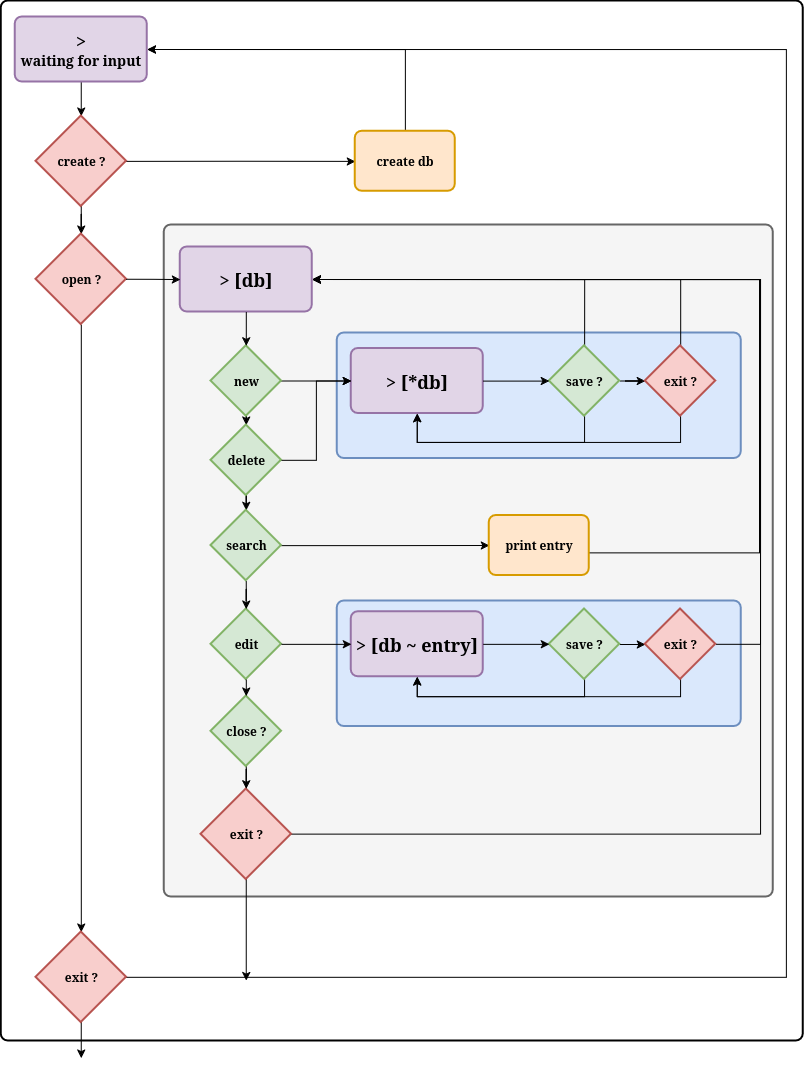

The diagram above was exported from draw.io. Its source (the exported page's mxGraphModel, read from the mxfile embedded in the PNG):
<mxGraphModel dx="2203" dy="1197" grid="0" gridSize="10" guides="1" tooltips="1" connect="1" arrows="1" fold="1" page="1" pageScale="1" pageWidth="850" pageHeight="1100" math="0" shadow="0">
  <root>
    <mxCell id="0" />
    <mxCell id="1" parent="0" />
    <mxCell id="cmqJh5lZB8FqGEXNEU1a-11" parent="1" style="rounded=1;whiteSpace=wrap;html=1;absoluteArcSize=1;arcSize=14;strokeWidth=2;" value="" vertex="1">
      <mxGeometry height="1040" width="802" x="21" y="23" as="geometry" />
    </mxCell>
    <mxCell id="cmqJh5lZB8FqGEXNEU1a-27" edge="1" parent="1" source="cmqJh5lZB8FqGEXNEU1a-5" style="edgeStyle=orthogonalEdgeStyle;rounded=0;orthogonalLoop=1;jettySize=auto;html=1;" target="cmqJh5lZB8FqGEXNEU1a-8">
      <mxGeometry relative="1" as="geometry" />
    </mxCell>
    <mxCell id="cmqJh5lZB8FqGEXNEU1a-5" parent="1" style="rounded=1;whiteSpace=wrap;html=1;absoluteArcSize=1;arcSize=14;strokeWidth=2;fillColor=#e1d5e7;strokeColor=#9673a6;" value="&lt;font style=&quot;font-size: 18px;&quot;&gt;&lt;b&gt;&amp;gt;&lt;/b&gt;&lt;/font&gt;&lt;div&gt;&lt;font style=&quot;font-size: 14px;&quot;&gt;&lt;b&gt;waiting for input&lt;/b&gt;&lt;/font&gt;&lt;/div&gt;" vertex="1">
      <mxGeometry height="65" width="132" x="35" y="39" as="geometry" />
    </mxCell>
    <mxCell id="cmqJh5lZB8FqGEXNEU1a-29" edge="1" parent="1" source="cmqJh5lZB8FqGEXNEU1a-7" style="edgeStyle=orthogonalEdgeStyle;rounded=0;orthogonalLoop=1;jettySize=auto;html=1;" target="cmqJh5lZB8FqGEXNEU1a-21">
      <mxGeometry relative="1" as="geometry" />
    </mxCell>
    <mxCell id="cmqJh5lZB8FqGEXNEU1a-28" edge="1" parent="1" source="cmqJh5lZB8FqGEXNEU1a-8" style="edgeStyle=orthogonalEdgeStyle;rounded=0;orthogonalLoop=1;jettySize=auto;html=1;" target="cmqJh5lZB8FqGEXNEU1a-7">
      <mxGeometry relative="1" as="geometry" />
    </mxCell>
    <mxCell id="cmqJh5lZB8FqGEXNEU1a-30" edge="1" parent="1" source="cmqJh5lZB8FqGEXNEU1a-8" style="edgeStyle=orthogonalEdgeStyle;rounded=0;orthogonalLoop=1;jettySize=auto;html=1;exitX=1;exitY=0.5;exitDx=0;exitDy=0;exitPerimeter=0;" target="cmqJh5lZB8FqGEXNEU1a-15">
      <mxGeometry relative="1" as="geometry">
        <mxPoint x="242" y="261" as="targetPoint" />
      </mxGeometry>
    </mxCell>
    <mxCell id="cmqJh5lZB8FqGEXNEU1a-8" parent="1" style="strokeWidth=2;html=1;shape=mxgraph.flowchart.decision;whiteSpace=wrap;fillColor=#f8cecc;strokeColor=#b85450;" value="&lt;b&gt;create ?&lt;/b&gt;" vertex="1">
      <mxGeometry height="90.5" width="90.5" x="55.75" y="138" as="geometry" />
    </mxCell>
    <mxCell id="cmqJh5lZB8FqGEXNEU1a-12" parent="1" style="rounded=1;whiteSpace=wrap;html=1;absoluteArcSize=1;arcSize=14;strokeWidth=2;fillColor=#f5f5f5;strokeColor=#666666;fontColor=#333333;" value="" vertex="1">
      <mxGeometry height="672" width="609" x="184" y="247" as="geometry" />
    </mxCell>
    <mxCell id="cmqJh5lZB8FqGEXNEU1a-7" parent="1" style="strokeWidth=2;html=1;shape=mxgraph.flowchart.decision;whiteSpace=wrap;fillColor=#f8cecc;strokeColor=#b85450;" value="&lt;b&gt;open ?&lt;/b&gt;" vertex="1">
      <mxGeometry height="90.5" width="90.5" x="55.75" y="256" as="geometry" />
    </mxCell>
    <mxCell id="cmqJh5lZB8FqGEXNEU1a-49" edge="1" parent="1" source="cmqJh5lZB8FqGEXNEU1a-15" style="edgeStyle=orthogonalEdgeStyle;rounded=0;orthogonalLoop=1;jettySize=auto;html=1;exitX=0.5;exitY=0;exitDx=0;exitDy=0;entryX=1;entryY=0.5;entryDx=0;entryDy=0;" target="cmqJh5lZB8FqGEXNEU1a-5">
      <mxGeometry relative="1" as="geometry" />
    </mxCell>
    <mxCell id="cmqJh5lZB8FqGEXNEU1a-15" parent="1" style="rounded=1;whiteSpace=wrap;html=1;absoluteArcSize=1;arcSize=14;strokeWidth=2;fillColor=#ffe6cc;strokeColor=#d79b00;" value="&lt;b&gt;create db&lt;/b&gt;" vertex="1">
      <mxGeometry height="60" width="100" x="375" y="153.25" as="geometry" />
    </mxCell>
    <mxCell id="cmqJh5lZB8FqGEXNEU1a-16" parent="1" style="rounded=1;whiteSpace=wrap;html=1;absoluteArcSize=1;arcSize=14;strokeWidth=2;fillColor=#e1d5e7;strokeColor=#9673a6;" value="&lt;div&gt;&lt;font style=&quot;font-size: 18px;&quot;&gt;&lt;b&gt;&amp;gt; [db]&lt;/b&gt;&lt;/font&gt;&lt;/div&gt;" vertex="1">
      <mxGeometry height="65" width="132" x="200" y="269" as="geometry" />
    </mxCell>
    <mxCell id="cmqJh5lZB8FqGEXNEU1a-19" parent="1" style="strokeWidth=2;html=1;shape=mxgraph.flowchart.decision;whiteSpace=wrap;fontStyle=1;fillColor=#d5e8d4;strokeColor=#82b366;" value="edit" vertex="1">
      <mxGeometry height="70.5" width="70.5" x="230.75" y="631" as="geometry" />
    </mxCell>
    <mxCell id="cmqJh5lZB8FqGEXNEU1a-112" edge="1" parent="1" source="cmqJh5lZB8FqGEXNEU1a-21" style="edgeStyle=orthogonalEdgeStyle;rounded=0;orthogonalLoop=1;jettySize=auto;html=1;entryX=1;entryY=0.5;entryDx=0;entryDy=0;" target="cmqJh5lZB8FqGEXNEU1a-5">
      <mxGeometry relative="1" as="geometry">
        <Array as="points">
          <mxPoint x="806.14" y="999.29" />
          <mxPoint x="806.14" y="71.57" />
        </Array>
      </mxGeometry>
    </mxCell>
    <mxCell id="cmqJh5lZB8FqGEXNEU1a-114" edge="1" parent="1" source="cmqJh5lZB8FqGEXNEU1a-21" style="edgeStyle=orthogonalEdgeStyle;rounded=0;orthogonalLoop=1;jettySize=auto;html=1;">
      <mxGeometry relative="1" as="geometry">
        <mxPoint x="101" y="1080.1428571428573" as="targetPoint" />
      </mxGeometry>
    </mxCell>
    <mxCell id="cmqJh5lZB8FqGEXNEU1a-21" parent="1" style="strokeWidth=2;html=1;shape=mxgraph.flowchart.decision;whiteSpace=wrap;fillColor=#f8cecc;strokeColor=#b85450;" value="&lt;b&gt;exit ?&lt;/b&gt;" vertex="1">
      <mxGeometry height="90.5" width="90.5" x="55.75" y="954" as="geometry" />
    </mxCell>
    <mxCell id="cmqJh5lZB8FqGEXNEU1a-101" edge="1" parent="1" source="cmqJh5lZB8FqGEXNEU1a-22" style="edgeStyle=orthogonalEdgeStyle;rounded=0;orthogonalLoop=1;jettySize=auto;html=1;entryX=1;entryY=0.5;entryDx=0;entryDy=0;" target="cmqJh5lZB8FqGEXNEU1a-16">
      <mxGeometry relative="1" as="geometry">
        <Array as="points">
          <mxPoint x="780.31" y="856.08" />
          <mxPoint x="780.31" y="301.46" />
        </Array>
      </mxGeometry>
    </mxCell>
    <mxCell id="cmqJh5lZB8FqGEXNEU1a-113" edge="1" parent="1" source="cmqJh5lZB8FqGEXNEU1a-22" style="edgeStyle=orthogonalEdgeStyle;rounded=0;orthogonalLoop=1;jettySize=auto;html=1;">
      <mxGeometry relative="1" as="geometry">
        <mxPoint x="266" y="1002.4286237444198" as="targetPoint" />
      </mxGeometry>
    </mxCell>
    <mxCell id="cmqJh5lZB8FqGEXNEU1a-22" parent="1" style="strokeWidth=2;html=1;shape=mxgraph.flowchart.decision;whiteSpace=wrap;fillColor=#f8cecc;strokeColor=#b85450;" value="&lt;b&gt;exit ?&lt;/b&gt;" vertex="1">
      <mxGeometry height="90.5" width="90.5" x="220.75" y="810.88" as="geometry" />
    </mxCell>
    <mxCell id="cmqJh5lZB8FqGEXNEU1a-34" edge="1" parent="1" source="cmqJh5lZB8FqGEXNEU1a-7" style="edgeStyle=orthogonalEdgeStyle;rounded=0;orthogonalLoop=1;jettySize=auto;html=1;exitX=1;exitY=0.5;exitDx=0;exitDy=0;exitPerimeter=0;" target="cmqJh5lZB8FqGEXNEU1a-16">
      <mxGeometry relative="1" as="geometry" />
    </mxCell>
    <mxCell id="cmqJh5lZB8FqGEXNEU1a-41" parent="1" style="rounded=1;whiteSpace=wrap;html=1;absoluteArcSize=1;arcSize=14;strokeWidth=2;fillColor=#dae8fc;strokeColor=#6c8ebf;" value="" vertex="1">
      <mxGeometry height="125.5" width="404" x="357" y="355" as="geometry" />
    </mxCell>
    <mxCell id="cmqJh5lZB8FqGEXNEU1a-43" parent="1" style="rounded=1;whiteSpace=wrap;html=1;absoluteArcSize=1;arcSize=14;strokeWidth=2;fillColor=#e1d5e7;strokeColor=#9673a6;" value="&lt;div&gt;&lt;font style=&quot;font-size: 18px;&quot;&gt;&lt;b&gt;&amp;gt; [*db]&lt;/b&gt;&lt;/font&gt;&lt;/div&gt;" vertex="1">
      <mxGeometry height="65" width="132" x="371" y="370.5" as="geometry" />
    </mxCell>
    <mxCell id="cmqJh5lZB8FqGEXNEU1a-46" parent="1" style="rounded=1;whiteSpace=wrap;html=1;absoluteArcSize=1;arcSize=14;strokeWidth=2;fillColor=#dae8fc;strokeColor=#6c8ebf;" value="" vertex="1">
      <mxGeometry height="125.5" width="404" x="357" y="623" as="geometry" />
    </mxCell>
    <mxCell id="cmqJh5lZB8FqGEXNEU1a-47" parent="1" style="rounded=1;whiteSpace=wrap;html=1;absoluteArcSize=1;arcSize=14;strokeWidth=2;fillColor=#e1d5e7;strokeColor=#9673a6;" value="&lt;div&gt;&lt;font style=&quot;font-size: 18px;&quot;&gt;&lt;b&gt;&amp;gt; [db ~ entry]&lt;/b&gt;&lt;/font&gt;&lt;/div&gt;" vertex="1">
      <mxGeometry height="65" width="132" x="371" y="633.75" as="geometry" />
    </mxCell>
    <mxCell id="cmqJh5lZB8FqGEXNEU1a-56" edge="1" parent="1" source="cmqJh5lZB8FqGEXNEU1a-9" style="edgeStyle=orthogonalEdgeStyle;rounded=0;orthogonalLoop=1;jettySize=auto;html=1;entryX=0;entryY=0.5;entryDx=0;entryDy=0;" target="cmqJh5lZB8FqGEXNEU1a-43">
      <mxGeometry relative="1" as="geometry" />
    </mxCell>
    <mxCell id="cmqJh5lZB8FqGEXNEU1a-105" edge="1" parent="1" source="cmqJh5lZB8FqGEXNEU1a-9" style="edgeStyle=orthogonalEdgeStyle;rounded=0;orthogonalLoop=1;jettySize=auto;html=1;" target="cmqJh5lZB8FqGEXNEU1a-18">
      <mxGeometry relative="1" as="geometry" />
    </mxCell>
    <mxCell id="cmqJh5lZB8FqGEXNEU1a-9" parent="1" style="strokeWidth=2;html=1;shape=mxgraph.flowchart.decision;whiteSpace=wrap;fontStyle=1;fillColor=#d5e8d4;strokeColor=#82b366;" value="new" vertex="1">
      <mxGeometry height="70.5" width="70.5" x="230.75" y="367.75" as="geometry" />
    </mxCell>
    <mxCell id="cmqJh5lZB8FqGEXNEU1a-26" edge="1" parent="1" source="cmqJh5lZB8FqGEXNEU1a-16" style="edgeStyle=orthogonalEdgeStyle;rounded=0;orthogonalLoop=1;jettySize=auto;html=1;exitX=0.5;exitY=1;exitDx=0;exitDy=0;entryX=0.5;entryY=0;entryDx=0;entryDy=0;entryPerimeter=0;" target="cmqJh5lZB8FqGEXNEU1a-9">
      <mxGeometry relative="1" as="geometry" />
    </mxCell>
    <mxCell id="cmqJh5lZB8FqGEXNEU1a-90" edge="1" parent="1" source="cmqJh5lZB8FqGEXNEU1a-18" style="edgeStyle=orthogonalEdgeStyle;rounded=0;orthogonalLoop=1;jettySize=auto;html=1;entryX=0;entryY=0.5;entryDx=0;entryDy=0;" target="cmqJh5lZB8FqGEXNEU1a-43">
      <mxGeometry relative="1" as="geometry" />
    </mxCell>
    <mxCell id="cmqJh5lZB8FqGEXNEU1a-104" edge="1" parent="1" source="cmqJh5lZB8FqGEXNEU1a-18" style="edgeStyle=orthogonalEdgeStyle;rounded=0;orthogonalLoop=1;jettySize=auto;html=1;" target="cmqJh5lZB8FqGEXNEU1a-17">
      <mxGeometry relative="1" as="geometry" />
    </mxCell>
    <mxCell id="cmqJh5lZB8FqGEXNEU1a-18" parent="1" style="strokeWidth=2;html=1;shape=mxgraph.flowchart.decision;whiteSpace=wrap;fontStyle=1;fillColor=#d5e8d4;strokeColor=#82b366;" value="delete" vertex="1">
      <mxGeometry height="70.5" width="70.5" x="230.75" y="447" as="geometry" />
    </mxCell>
    <mxCell id="cmqJh5lZB8FqGEXNEU1a-95" edge="1" parent="1" source="cmqJh5lZB8FqGEXNEU1a-17" style="edgeStyle=orthogonalEdgeStyle;rounded=0;orthogonalLoop=1;jettySize=auto;html=1;" target="cmqJh5lZB8FqGEXNEU1a-94">
      <mxGeometry relative="1" as="geometry" />
    </mxCell>
    <mxCell id="cmqJh5lZB8FqGEXNEU1a-100" edge="1" parent="1" source="cmqJh5lZB8FqGEXNEU1a-17" style="edgeStyle=orthogonalEdgeStyle;rounded=0;orthogonalLoop=1;jettySize=auto;html=1;" target="cmqJh5lZB8FqGEXNEU1a-19">
      <mxGeometry relative="1" as="geometry" />
    </mxCell>
    <mxCell id="cmqJh5lZB8FqGEXNEU1a-17" parent="1" style="strokeWidth=2;html=1;shape=mxgraph.flowchart.decision;whiteSpace=wrap;fontStyle=1;fillColor=#d5e8d4;strokeColor=#82b366;" value="search" vertex="1">
      <mxGeometry height="70.5" width="70.5" x="230.75" y="532.25" as="geometry" />
    </mxCell>
    <mxCell id="cmqJh5lZB8FqGEXNEU1a-74" edge="1" parent="1" source="cmqJh5lZB8FqGEXNEU1a-20" style="edgeStyle=orthogonalEdgeStyle;rounded=0;orthogonalLoop=1;jettySize=auto;html=1;" target="cmqJh5lZB8FqGEXNEU1a-71">
      <mxGeometry relative="1" as="geometry" />
    </mxCell>
    <mxCell id="cmqJh5lZB8FqGEXNEU1a-84" edge="1" parent="1" source="cmqJh5lZB8FqGEXNEU1a-20" style="edgeStyle=orthogonalEdgeStyle;rounded=0;orthogonalLoop=1;jettySize=auto;html=1;entryX=0.5;entryY=1;entryDx=0;entryDy=0;" target="cmqJh5lZB8FqGEXNEU1a-47">
      <mxGeometry relative="1" as="geometry">
        <Array as="points">
          <mxPoint x="604.22" y="718.78" />
          <mxPoint x="437.04" y="718.78" />
        </Array>
      </mxGeometry>
    </mxCell>
    <mxCell id="cmqJh5lZB8FqGEXNEU1a-20" parent="1" style="strokeWidth=2;html=1;shape=mxgraph.flowchart.decision;whiteSpace=wrap;fontStyle=1;fillColor=#d5e8d4;strokeColor=#82b366;" value="save ?" vertex="1">
      <mxGeometry height="70.5" width="70.5" x="569" y="631" as="geometry" />
    </mxCell>
    <mxCell id="cmqJh5lZB8FqGEXNEU1a-102" edge="1" parent="1" source="cmqJh5lZB8FqGEXNEU1a-50" style="edgeStyle=orthogonalEdgeStyle;rounded=0;orthogonalLoop=1;jettySize=auto;html=1;" target="cmqJh5lZB8FqGEXNEU1a-22">
      <mxGeometry relative="1" as="geometry" />
    </mxCell>
    <mxCell id="cmqJh5lZB8FqGEXNEU1a-50" parent="1" style="strokeWidth=2;html=1;shape=mxgraph.flowchart.decision;whiteSpace=wrap;fontStyle=1;fillColor=#d5e8d4;strokeColor=#82b366;" value="close ?" vertex="1">
      <mxGeometry height="70.5" width="70.5" x="230.75" y="718" as="geometry" />
    </mxCell>
    <mxCell id="cmqJh5lZB8FqGEXNEU1a-58" edge="1" parent="1" source="cmqJh5lZB8FqGEXNEU1a-57" style="edgeStyle=orthogonalEdgeStyle;rounded=0;orthogonalLoop=1;jettySize=auto;html=1;exitX=0.5;exitY=0;exitDx=0;exitDy=0;exitPerimeter=0;entryX=1;entryY=0.5;entryDx=0;entryDy=0;" target="cmqJh5lZB8FqGEXNEU1a-16">
      <mxGeometry relative="1" as="geometry" />
    </mxCell>
    <mxCell id="cmqJh5lZB8FqGEXNEU1a-73" edge="1" parent="1" source="cmqJh5lZB8FqGEXNEU1a-57" style="edgeStyle=orthogonalEdgeStyle;rounded=0;orthogonalLoop=1;jettySize=auto;html=1;" target="cmqJh5lZB8FqGEXNEU1a-70">
      <mxGeometry relative="1" as="geometry" />
    </mxCell>
    <mxCell id="cmqJh5lZB8FqGEXNEU1a-106" edge="1" parent="1" source="cmqJh5lZB8FqGEXNEU1a-57" style="edgeStyle=orthogonalEdgeStyle;rounded=0;orthogonalLoop=1;jettySize=auto;html=1;entryX=0.5;entryY=1;entryDx=0;entryDy=0;" target="cmqJh5lZB8FqGEXNEU1a-43">
      <mxGeometry relative="1" as="geometry">
        <Array as="points">
          <mxPoint x="604.24" y="464.41" />
          <mxPoint x="437" y="464.41" />
        </Array>
      </mxGeometry>
    </mxCell>
    <mxCell id="cmqJh5lZB8FqGEXNEU1a-57" parent="1" style="strokeWidth=2;html=1;shape=mxgraph.flowchart.decision;whiteSpace=wrap;fontStyle=1;fillColor=#d5e8d4;strokeColor=#82b366;" value="save ?" vertex="1">
      <mxGeometry height="70.5" width="70.5" x="569" y="367.75" as="geometry" />
    </mxCell>
    <mxCell id="cmqJh5lZB8FqGEXNEU1a-59" edge="1" parent="1" source="cmqJh5lZB8FqGEXNEU1a-43" style="edgeStyle=orthogonalEdgeStyle;rounded=0;orthogonalLoop=1;jettySize=auto;html=1;entryX=0;entryY=0.5;entryDx=0;entryDy=0;entryPerimeter=0;" target="cmqJh5lZB8FqGEXNEU1a-57">
      <mxGeometry relative="1" as="geometry" />
    </mxCell>
    <mxCell id="cmqJh5lZB8FqGEXNEU1a-69" edge="1" parent="1" source="cmqJh5lZB8FqGEXNEU1a-19" style="edgeStyle=orthogonalEdgeStyle;rounded=0;orthogonalLoop=1;jettySize=auto;html=1;exitX=0.5;exitY=1;exitDx=0;exitDy=0;exitPerimeter=0;entryX=0.5;entryY=0;entryDx=0;entryDy=0;entryPerimeter=0;" target="cmqJh5lZB8FqGEXNEU1a-50">
      <mxGeometry relative="1" as="geometry" />
    </mxCell>
    <mxCell id="cmqJh5lZB8FqGEXNEU1a-72" edge="1" parent="1" source="cmqJh5lZB8FqGEXNEU1a-70" style="edgeStyle=orthogonalEdgeStyle;rounded=0;orthogonalLoop=1;jettySize=auto;html=1;entryX=1;entryY=0.5;entryDx=0;entryDy=0;" target="cmqJh5lZB8FqGEXNEU1a-16">
      <mxGeometry relative="1" as="geometry">
        <Array as="points">
          <mxPoint x="700.31" y="301.46" />
        </Array>
      </mxGeometry>
    </mxCell>
    <mxCell id="cmqJh5lZB8FqGEXNEU1a-107" edge="1" parent="1" source="cmqJh5lZB8FqGEXNEU1a-70" style="edgeStyle=orthogonalEdgeStyle;rounded=0;orthogonalLoop=1;jettySize=auto;html=1;entryX=0.5;entryY=1;entryDx=0;entryDy=0;" target="cmqJh5lZB8FqGEXNEU1a-43">
      <mxGeometry relative="1" as="geometry">
        <Array as="points">
          <mxPoint x="700.26" y="464.37" />
          <mxPoint x="437" y="464.37" />
        </Array>
      </mxGeometry>
    </mxCell>
    <mxCell id="cmqJh5lZB8FqGEXNEU1a-70" parent="1" style="strokeWidth=2;html=1;shape=mxgraph.flowchart.decision;whiteSpace=wrap;fontStyle=1;fillColor=#f8cecc;strokeColor=#b85450;" value="exit ?" vertex="1">
      <mxGeometry height="70.5" width="70.5" x="665" y="367.75" as="geometry" />
    </mxCell>
    <mxCell id="cmqJh5lZB8FqGEXNEU1a-85" edge="1" parent="1" source="cmqJh5lZB8FqGEXNEU1a-71" style="edgeStyle=orthogonalEdgeStyle;rounded=0;orthogonalLoop=1;jettySize=auto;html=1;entryX=0.5;entryY=1;entryDx=0;entryDy=0;" target="cmqJh5lZB8FqGEXNEU1a-47">
      <mxGeometry relative="1" as="geometry">
        <Array as="points">
          <mxPoint x="700.22" y="718.78" />
          <mxPoint x="437.04" y="718.78" />
        </Array>
      </mxGeometry>
    </mxCell>
    <mxCell id="cmqJh5lZB8FqGEXNEU1a-89" edge="1" parent="1" source="cmqJh5lZB8FqGEXNEU1a-71" style="edgeStyle=orthogonalEdgeStyle;rounded=0;orthogonalLoop=1;jettySize=auto;html=1;entryX=1;entryY=0.5;entryDx=0;entryDy=0;" target="cmqJh5lZB8FqGEXNEU1a-16">
      <mxGeometry relative="1" as="geometry">
        <Array as="points">
          <mxPoint x="780.15" y="666.23" />
          <mxPoint x="780.15" y="301.46" />
        </Array>
      </mxGeometry>
    </mxCell>
    <mxCell id="cmqJh5lZB8FqGEXNEU1a-71" parent="1" style="strokeWidth=2;html=1;shape=mxgraph.flowchart.decision;whiteSpace=wrap;fontStyle=1;fillColor=#f8cecc;strokeColor=#b85450;" value="exit ?" vertex="1">
      <mxGeometry height="70.5" width="70.5" x="665" y="631" as="geometry" />
    </mxCell>
    <mxCell id="cmqJh5lZB8FqGEXNEU1a-83" edge="1" parent="1" source="cmqJh5lZB8FqGEXNEU1a-19" style="edgeStyle=orthogonalEdgeStyle;rounded=0;orthogonalLoop=1;jettySize=auto;html=1;exitX=1;exitY=0.5;exitDx=0;exitDy=0;exitPerimeter=0;" target="cmqJh5lZB8FqGEXNEU1a-47">
      <mxGeometry relative="1" as="geometry" />
    </mxCell>
    <mxCell id="cmqJh5lZB8FqGEXNEU1a-86" edge="1" parent="1" source="cmqJh5lZB8FqGEXNEU1a-47" style="edgeStyle=orthogonalEdgeStyle;rounded=0;orthogonalLoop=1;jettySize=auto;html=1;entryX=0;entryY=0.5;entryDx=0;entryDy=0;entryPerimeter=0;" target="cmqJh5lZB8FqGEXNEU1a-20">
      <mxGeometry relative="1" as="geometry" />
    </mxCell>
    <mxCell id="cmqJh5lZB8FqGEXNEU1a-97" edge="1" parent="1" source="cmqJh5lZB8FqGEXNEU1a-94" style="edgeStyle=orthogonalEdgeStyle;rounded=0;orthogonalLoop=1;jettySize=auto;html=1;entryX=1;entryY=0.5;entryDx=0;entryDy=0;" target="cmqJh5lZB8FqGEXNEU1a-16">
      <mxGeometry relative="1" as="geometry">
        <Array as="points">
          <mxPoint x="779.08" y="574.85" />
          <mxPoint x="779.08" y="301.46" />
        </Array>
      </mxGeometry>
    </mxCell>
    <mxCell id="cmqJh5lZB8FqGEXNEU1a-94" parent="1" style="rounded=1;whiteSpace=wrap;html=1;absoluteArcSize=1;arcSize=14;strokeWidth=2;fillColor=#ffe6cc;strokeColor=#d79b00;" value="&lt;b&gt;print entry&lt;/b&gt;" vertex="1">
      <mxGeometry height="60" width="100" x="509" y="537.5" as="geometry" />
    </mxCell>
  </root>
</mxGraphModel>